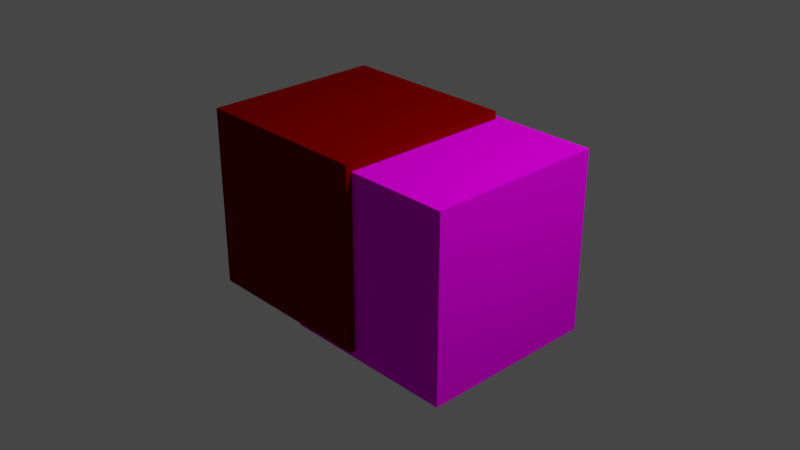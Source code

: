 # Source: colortest.blend  (saved by Blender 2.80.75; exported with 4.5.12 LTS)
import bpy
from mathutils import Matrix  # noqa: F401  (used for matrix-valued properties, if any)

bpy.ops.wm.read_factory_settings(use_empty=True)
scene = bpy.context.scene
scene.name = 'Scene'

# ---- collections
col_collection = bpy.data.collections.new('Collection'); scene.collection.children.link(col_collection)

# ---- images (referenced by path relative to the original .blend; pixels are not part of the script)
import os
ASSET_DIR = os.environ.get("B2B_ASSET_DIR", "")  # directory of the original .blend (textures are referenced by path, not embedded)
HERE = os.path.dirname(os.path.abspath(__file__))  # packed textures are extracted next to this script under _unpacked/

def load_image(name, relpath, width, height, colorspace="sRGB"):
    """Load a texture the original file referenced (path relative to the .blend, or extracted next to this script)."""
    p = next((c for c in (os.path.join(HERE, relpath), os.path.join(ASSET_DIR, relpath)) if relpath and os.path.exists(c)), "")
    if p:
        img = bpy.data.images.load(p, check_existing=True)
        img.name = name
    else:  # same state as the original file: an image datablock whose file is absent (Cycles renders it pink)
        img = bpy.data.images.new(name, width, height)
        img.source = "FILE"
        img.filepath = "//" + (relpath or name)
    img.colorspace_settings.name = colorspace
    return img
img_51_0_0_png = load_image('51_0_0.png', '51_0_0.png', 1024, 1024, 'sRGB')

# ---- materials (node trees are filled in below, after node groups)
mat_material = bpy.data.materials.new('Material')
mat_material.alpha_threshold = 0.0
mat_material.line_color = (0.0, 0.0, 0.0, 1.0)
mat_material_001 = bpy.data.materials.new('Material.001')
mat_material_001.alpha_threshold = 0.0
mat_material_001.line_color = (0.0, 0.0, 0.0, 1.0)

# ---- material node trees
mat_material.use_nodes = True; mat_material.node_tree.nodes.clear()
_N = mat_material.node_tree.nodes; _L = mat_material.node_tree.links
n0 = _N.new('ShaderNodeOutputMaterial'); n0.name = 'Material Output'; n0.location = (300, 300)
n1 = _N.new('ShaderNodeBsdfPrincipled'); n1.name = 'Principled BSDF'; n1.location = (10, 300)
n1.distribution = 'GGX'
n1.subsurface_method = 'BURLEY'
n1.inputs[0].default_value = (0.2, 0.0, 0.0, 1.0)
n1.inputs[2].default_value = 1.0
n1.inputs[3].default_value = 1.45
n1.inputs[13].default_value = 0.0
n1.inputs[27].default_value = (0.0, 0.0, 0.0, 1.0)
n1.inputs[28].default_value = 1.0
_L.new(n1.outputs[0], n0.inputs[0])
n0.is_active_output = True
mat_material_001.use_nodes = True; mat_material_001.node_tree.nodes.clear()
_N = mat_material_001.node_tree.nodes; _L = mat_material_001.node_tree.links
n0 = _N.new('ShaderNodeOutputMaterial'); n0.name = 'Material Output'; n0.location = (300, 300)
n1 = _N.new('ShaderNodeBsdfPrincipled'); n1.name = 'Principled BSDF'; n1.location = (10, 300)
n1.distribution = 'GGX'
n1.subsurface_method = 'BURLEY'
n1.inputs[2].default_value = 1.0
n1.inputs[3].default_value = 1.45
n1.inputs[13].default_value = 0.0
n1.inputs[27].default_value = (0.0, 0.0, 0.0, 1.0)
n1.inputs[28].default_value = 1.0
n2 = _N.new('ShaderNodeTexImage'); n2.name = 'Image Texture'; n2.location = (-280, 280)
n2.image = img_51_0_0_png
_L.new(n1.outputs[0], n0.inputs[0])
_L.new(n2.outputs[0], n1.inputs[0])
n0.is_active_output = True

# ---- world
world_world = bpy.data.worlds.new('World'); scene.world = world_world
world_world.use_nodes = True; world_world.node_tree.nodes.clear()
_N = world_world.node_tree.nodes; _L = world_world.node_tree.links
n0 = _N.new('ShaderNodeOutputWorld'); n0.name = 'World Output'; n0.location = (300, 300)
n1 = _N.new('ShaderNodeBackground'); n1.name = 'Background'; n1.location = (10, 300)
n1.inputs[0].default_value = (0.05088, 0.05088, 0.05088, 1.0)
_L.new(n1.outputs[0], n0.inputs[0])
n0.is_active_output = True
world_world.color = (0.05088, 0.05088, 0.05088)
world_world.use_sun_shadow = False
world_world.sun_shadow_jitter_overblur = 0.0

# ---- cameras
cam_camera = bpy.data.cameras.new('Camera')
cam_camera.clip_end = 100.0
cam_camera.ortho_scale = 7.314

# ---- lights
light_light = bpy.data.lights.new('Light', 'POINT')
light_light.transmission_factor = 0.0
light_light.energy = 1000.0
light_light.shadow_soft_size = 0.1
light_light.shadow_maximum_resolution = 0.006
light_light.use_absolute_resolution = True

# ---- meshes
me_cube = bpy.data.meshes.new('Cube')
me_cube.from_pydata([(1.0, 1.0, 1.0), (1.0, 1.0, -1.0), (1.0, -1.0, 1.0), (1.0, -1.0, -1.0), (-1.0, 1.0, 1.0), (-1.0, 1.0, -1.0), (-1.0, -1.0, 1.0), (-1.0, -1.0, -1.0)], [], [(0, 4, 6, 2), (3, 2, 6, 7), (7, 6, 4, 5), (5, 1, 3, 7), (1, 0, 2, 3), (5, 4, 0, 1)])
_uv = me_cube.uv_layers.new(name='UVMap')
_uv.uv.foreach_set('vector', [0.375, 0.0, 0.625, 0.0, 0.625, 0.25, 0.375, 0.25, 0.375, 0.25, 0.625, 0.25, 0.625, 0.5, 0.375, 0.5, 0.375, 0.5, 0.625, 0.5, 0.625, 0.75, 0.375, 0.75, 0.375, 0.75, 0.625, 0.75, 0.625, 1.0, 0.375, 1.0, 0.125, 0.5, 0.375, 0.5, 0.375, 0.75, 0.125, 0.75, 0.625, 0.5, 0.875, 0.5, 0.875, 0.75, 0.625, 0.75])
me_cube.materials.append(mat_material)
me_cube.use_remesh_preserve_volume = False
me_cube.use_remesh_preserve_attributes = False
me_cube.use_mirror_vertex_groups = False
me_cube.update()
me_cube_001 = bpy.data.meshes.new('Cube.001')
me_cube_001.from_pydata([(1.0, 1.0, 1.0), (1.0, 1.0, -1.0), (1.0, -1.0, 1.0), (1.0, -1.0, -1.0), (-1.0, 1.0, 1.0), (-1.0, 1.0, -1.0), (-1.0, -1.0, 1.0), (-1.0, -1.0, -1.0)], [], [(0, 4, 6, 2), (3, 2, 6, 7), (7, 6, 4, 5), (5, 1, 3, 7), (1, 0, 2, 3), (5, 4, 0, 1)])
_uv = me_cube_001.uv_layers.new(name='UVMap')
_uv.uv.foreach_set('vector', [0.375, 0.0, 0.625, 0.0, 0.625, 0.25, 0.375, 0.25, 0.375, 0.25, 0.625, 0.25, 0.625, 0.5, 0.375, 0.5, 0.375, 0.5, 0.625, 0.5, 0.625, 0.75, 0.375, 0.75, 0.375, 0.75, 0.625, 0.75, 0.625, 1.0, 0.375, 1.0, 0.125, 0.5, 0.375, 0.5, 0.375, 0.75, 0.125, 0.75, 0.625, 0.5, 0.875, 0.5, 0.875, 0.75, 0.625, 0.75])
me_cube_001.materials.append(mat_material_001)
me_cube_001.use_remesh_preserve_volume = False
me_cube_001.use_remesh_preserve_attributes = False
me_cube_001.use_mirror_vertex_groups = False
me_cube_001.update()

# ---- objects
ob_cube = bpy.data.objects.new('Cube', me_cube)
ob_light = bpy.data.objects.new('Light', light_light)
ob_camera = bpy.data.objects.new('Camera', cam_camera)
ob_cube_001 = bpy.data.objects.new('Cube.001', me_cube_001)

# ---- transforms, parenting, visibility, modifiers, constraints
ob_cube.location = (-0.6403, 0.0, 0.0)
ob_cube.lock_rotations_4d = False
ob_cube.empty_display_type = 'ARROWS'
ob_cube.lineart.crease_threshold = 0.0
ob_light.location = (4.076, 1.005, 5.904)
ob_light.rotation_euler = (0.6503, 0.05522, 1.866)
ob_light.lock_rotations_4d = False
ob_light.empty_display_type = 'ARROWS'
ob_light.color = (0.0, 0.0, 0.0, 0.0)
ob_light.lineart.crease_threshold = 0.0
ob_camera.location = (7.359, -6.926, 4.958)
ob_camera.rotation_euler = (1.109, 0.0, 0.8149)
ob_camera.lock_rotations_4d = False
ob_camera.empty_display_type = 'ARROWS'
ob_camera.color = (0.0, 0.0, 0.0, 0.0)
ob_camera.display_type = 'WIRE'
ob_camera.lineart.crease_threshold = 0.0
ob_cube_001.location = (0.4914, 0.06899, -0.08718)
ob_cube_001.lock_rotations_4d = False
ob_cube_001.empty_display_type = 'ARROWS'
ob_cube_001.lineart.crease_threshold = 0.0

# ---- collection membership
col_collection.objects.link(ob_cube)
col_collection.objects.link(ob_light)
col_collection.objects.link(ob_camera)
col_collection.objects.link(ob_cube_001)

# ---- scene / render settings (as saved in the file)
scene.camera = ob_camera
scene.frame_start = 1; scene.frame_end = 250; scene.frame_set(1)
scene.render.engine = 'CYCLES'
scene.cycles.use_denoising = False
scene.cycles.samples = 128
scene.cycles.sampling_pattern = 'TABULATED_SOBOL'
scene.cycles.use_adaptive_sampling = False
scene.cycles.use_light_tree = False
scene.view_settings.view_transform = 'Filmic'
bpy.context.view_layer.update()
